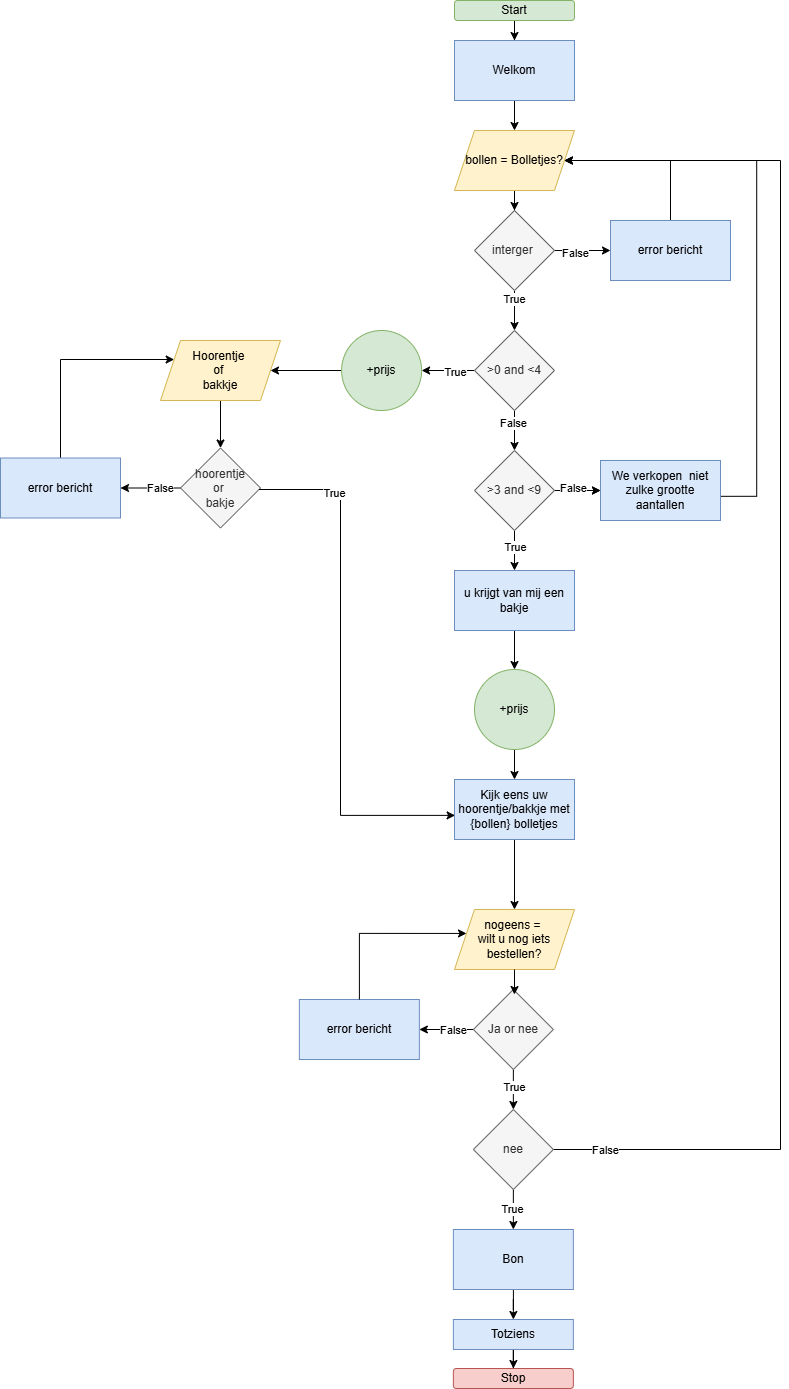

The diagram above was exported from draw.io. Its source (the exported page's mxGraphModel, read from the mxfile embedded in the PNG):
<mxGraphModel dx="1681" dy="1697" grid="1" gridSize="10" guides="1" tooltips="1" connect="1" arrows="1" fold="1" page="1" pageScale="1" pageWidth="827" pageHeight="1169" math="0" shadow="0">
  <root>
    <mxCell id="0" />
    <mxCell id="1" parent="0" />
    <mxCell id="fXcoZNAgPvz6heKJPkyY-1" style="edgeStyle=orthogonalEdgeStyle;rounded=0;orthogonalLoop=1;jettySize=auto;html=1;entryX=0.5;entryY=0;entryDx=0;entryDy=0;" parent="1" source="fXcoZNAgPvz6heKJPkyY-2" target="fXcoZNAgPvz6heKJPkyY-4" edge="1">
      <mxGeometry relative="1" as="geometry" />
    </mxCell>
    <mxCell id="fXcoZNAgPvz6heKJPkyY-2" value="Start" style="rounded=1;whiteSpace=wrap;html=1;fillColor=#d5e8d4;strokeColor=#82b366;" parent="1" vertex="1">
      <mxGeometry x="394" y="-1139" width="120" height="20" as="geometry" />
    </mxCell>
    <mxCell id="fXcoZNAgPvz6heKJPkyY-3" style="edgeStyle=orthogonalEdgeStyle;rounded=0;orthogonalLoop=1;jettySize=auto;html=1;entryX=0.5;entryY=0;entryDx=0;entryDy=0;" parent="1" source="fXcoZNAgPvz6heKJPkyY-4" target="fXcoZNAgPvz6heKJPkyY-6" edge="1">
      <mxGeometry relative="1" as="geometry" />
    </mxCell>
    <mxCell id="fXcoZNAgPvz6heKJPkyY-4" value="Welkom" style="rounded=0;whiteSpace=wrap;html=1;fillColor=#dae8fc;strokeColor=#6c8ebf;" parent="1" vertex="1">
      <mxGeometry x="394" y="-1099" width="120" height="60" as="geometry" />
    </mxCell>
    <mxCell id="fXcoZNAgPvz6heKJPkyY-5" style="edgeStyle=orthogonalEdgeStyle;rounded=0;orthogonalLoop=1;jettySize=auto;html=1;entryX=0.5;entryY=0;entryDx=0;entryDy=0;" parent="1" source="fXcoZNAgPvz6heKJPkyY-6" target="fXcoZNAgPvz6heKJPkyY-28" edge="1">
      <mxGeometry relative="1" as="geometry">
        <mxPoint x="454" y="-909" as="targetPoint" />
      </mxGeometry>
    </mxCell>
    <mxCell id="fXcoZNAgPvz6heKJPkyY-6" value="bollen = Bolletjes?" style="shape=parallelogram;perimeter=parallelogramPerimeter;whiteSpace=wrap;html=1;fixedSize=1;fillColor=#fff2cc;strokeColor=#d6b656;" parent="1" vertex="1">
      <mxGeometry x="394" y="-1009" width="120" height="60" as="geometry" />
    </mxCell>
    <mxCell id="fXcoZNAgPvz6heKJPkyY-7" style="edgeStyle=orthogonalEdgeStyle;rounded=0;orthogonalLoop=1;jettySize=auto;html=1;entryX=0.5;entryY=0;entryDx=0;entryDy=0;" parent="1" source="fXcoZNAgPvz6heKJPkyY-11" target="fXcoZNAgPvz6heKJPkyY-19" edge="1">
      <mxGeometry relative="1" as="geometry" />
    </mxCell>
    <mxCell id="fXcoZNAgPvz6heKJPkyY-8" value="False" style="edgeLabel;html=1;align=center;verticalAlign=middle;resizable=0;points=[];" parent="fXcoZNAgPvz6heKJPkyY-7" connectable="0" vertex="1">
      <mxGeometry x="-0.3978" y="-2" relative="1" as="geometry">
        <mxPoint as="offset" />
      </mxGeometry>
    </mxCell>
    <mxCell id="fXcoZNAgPvz6heKJPkyY-9" style="edgeStyle=orthogonalEdgeStyle;rounded=0;orthogonalLoop=1;jettySize=auto;html=1;entryX=1;entryY=0.5;entryDx=0;entryDy=0;" parent="1" source="fXcoZNAgPvz6heKJPkyY-11" target="fXcoZNAgPvz6heKJPkyY-58" edge="1">
      <mxGeometry relative="1" as="geometry" />
    </mxCell>
    <mxCell id="fXcoZNAgPvz6heKJPkyY-10" value="True" style="edgeLabel;html=1;align=center;verticalAlign=middle;resizable=0;points=[];" parent="fXcoZNAgPvz6heKJPkyY-9" vertex="1" connectable="0">
      <mxGeometry x="-0.2557" y="1" relative="1" as="geometry">
        <mxPoint as="offset" />
      </mxGeometry>
    </mxCell>
    <mxCell id="fXcoZNAgPvz6heKJPkyY-11" value="&amp;gt;0 and &amp;lt;4" style="rhombus;whiteSpace=wrap;html=1;fillColor=#f5f5f5;fontColor=#333333;strokeColor=#666666;" parent="1" vertex="1">
      <mxGeometry x="414" y="-809" width="80" height="80" as="geometry" />
    </mxCell>
    <mxCell id="fXcoZNAgPvz6heKJPkyY-12" style="edgeStyle=orthogonalEdgeStyle;rounded=0;orthogonalLoop=1;jettySize=auto;html=1;entryX=0.5;entryY=0;entryDx=0;entryDy=0;" parent="1" source="fXcoZNAgPvz6heKJPkyY-13" target="fXcoZNAgPvz6heKJPkyY-33" edge="1">
      <mxGeometry relative="1" as="geometry">
        <mxPoint x="160" y="-691.5000000000001" as="targetPoint" />
      </mxGeometry>
    </mxCell>
    <mxCell id="fXcoZNAgPvz6heKJPkyY-13" value="Hoorentje&amp;nbsp;&lt;div&gt;of&amp;nbsp;&lt;/div&gt;&lt;div&gt;bakkje&lt;/div&gt;" style="shape=parallelogram;perimeter=parallelogramPerimeter;whiteSpace=wrap;html=1;fixedSize=1;fillColor=#fff2cc;strokeColor=#d6b656;" parent="1" vertex="1">
      <mxGeometry x="100" y="-799" width="120" height="60" as="geometry" />
    </mxCell>
    <mxCell id="fXcoZNAgPvz6heKJPkyY-14" style="edgeStyle=orthogonalEdgeStyle;rounded=0;orthogonalLoop=1;jettySize=auto;html=1;entryX=0;entryY=0.5;entryDx=0;entryDy=0;" parent="1" source="fXcoZNAgPvz6heKJPkyY-19" target="fXcoZNAgPvz6heKJPkyY-21" edge="1">
      <mxGeometry relative="1" as="geometry">
        <mxPoint x="550" y="-649.0000000000001" as="targetPoint" />
      </mxGeometry>
    </mxCell>
    <mxCell id="fXcoZNAgPvz6heKJPkyY-15" value="" style="edgeStyle=orthogonalEdgeStyle;rounded=0;orthogonalLoop=1;jettySize=auto;html=1;" parent="1" source="fXcoZNAgPvz6heKJPkyY-19" target="fXcoZNAgPvz6heKJPkyY-21" edge="1">
      <mxGeometry relative="1" as="geometry" />
    </mxCell>
    <mxCell id="fXcoZNAgPvz6heKJPkyY-16" value="False" style="edgeLabel;html=1;align=center;verticalAlign=middle;resizable=0;points=[];" parent="fXcoZNAgPvz6heKJPkyY-15" connectable="0" vertex="1">
      <mxGeometry x="-0.2081" y="3" relative="1" as="geometry">
        <mxPoint as="offset" />
      </mxGeometry>
    </mxCell>
    <mxCell id="fXcoZNAgPvz6heKJPkyY-17" style="edgeStyle=orthogonalEdgeStyle;rounded=0;orthogonalLoop=1;jettySize=auto;html=1;" parent="1" source="fXcoZNAgPvz6heKJPkyY-19" target="fXcoZNAgPvz6heKJPkyY-23" edge="1">
      <mxGeometry relative="1" as="geometry" />
    </mxCell>
    <mxCell id="fXcoZNAgPvz6heKJPkyY-18" value="True" style="edgeLabel;html=1;align=center;verticalAlign=middle;resizable=0;points=[];" parent="fXcoZNAgPvz6heKJPkyY-17" connectable="0" vertex="1">
      <mxGeometry x="-0.2211" relative="1" as="geometry">
        <mxPoint as="offset" />
      </mxGeometry>
    </mxCell>
    <mxCell id="fXcoZNAgPvz6heKJPkyY-19" value="&amp;gt;3 and &amp;lt;9" style="rhombus;whiteSpace=wrap;html=1;fillColor=#f5f5f5;fontColor=#333333;strokeColor=#666666;" parent="1" vertex="1">
      <mxGeometry x="414" y="-689" width="80" height="80" as="geometry" />
    </mxCell>
    <mxCell id="fXcoZNAgPvz6heKJPkyY-20" style="edgeStyle=orthogonalEdgeStyle;rounded=0;orthogonalLoop=1;jettySize=auto;html=1;entryX=0.947;entryY=0.403;entryDx=0;entryDy=0;entryPerimeter=0;" parent="1" edge="1">
      <mxGeometry relative="1" as="geometry">
        <mxPoint x="503.81999999999994" y="-979" as="targetPoint" />
        <mxPoint x="656.18" y="-643.18" as="sourcePoint" />
        <Array as="points">
          <mxPoint x="696.18" y="-643.18" />
          <mxPoint x="696.18" y="-979.1800000000001" />
        </Array>
      </mxGeometry>
    </mxCell>
    <mxCell id="fXcoZNAgPvz6heKJPkyY-21" value="We verkopen&amp;nbsp; niet zulke grootte aantallen" style="rounded=0;whiteSpace=wrap;html=1;fillColor=#dae8fc;strokeColor=#6c8ebf;" parent="1" vertex="1">
      <mxGeometry x="540" y="-679" width="120" height="60" as="geometry" />
    </mxCell>
    <mxCell id="fXcoZNAgPvz6heKJPkyY-22" style="edgeStyle=orthogonalEdgeStyle;rounded=0;orthogonalLoop=1;jettySize=auto;html=1;entryX=0.5;entryY=0;entryDx=0;entryDy=0;" parent="1" source="fXcoZNAgPvz6heKJPkyY-23" target="fXcoZNAgPvz6heKJPkyY-62" edge="1">
      <mxGeometry relative="1" as="geometry" />
    </mxCell>
    <mxCell id="fXcoZNAgPvz6heKJPkyY-23" value="u krijgt van mij een bakje" style="rounded=0;whiteSpace=wrap;html=1;fillColor=#dae8fc;strokeColor=#6c8ebf;" parent="1" vertex="1">
      <mxGeometry x="394" y="-569" width="120" height="60" as="geometry" />
    </mxCell>
    <mxCell id="fXcoZNAgPvz6heKJPkyY-24" style="edgeStyle=orthogonalEdgeStyle;rounded=0;orthogonalLoop=1;jettySize=auto;html=1;entryX=0.5;entryY=0;entryDx=0;entryDy=0;" parent="1" source="fXcoZNAgPvz6heKJPkyY-28" target="fXcoZNAgPvz6heKJPkyY-11" edge="1">
      <mxGeometry relative="1" as="geometry" />
    </mxCell>
    <mxCell id="fXcoZNAgPvz6heKJPkyY-25" value="True" style="edgeLabel;html=1;align=center;verticalAlign=middle;resizable=0;points=[];" parent="fXcoZNAgPvz6heKJPkyY-24" connectable="0" vertex="1">
      <mxGeometry x="-0.5968" y="-1" relative="1" as="geometry">
        <mxPoint as="offset" />
      </mxGeometry>
    </mxCell>
    <mxCell id="fXcoZNAgPvz6heKJPkyY-26" style="edgeStyle=orthogonalEdgeStyle;rounded=0;orthogonalLoop=1;jettySize=auto;html=1;" parent="1" source="fXcoZNAgPvz6heKJPkyY-28" target="fXcoZNAgPvz6heKJPkyY-30" edge="1">
      <mxGeometry relative="1" as="geometry" />
    </mxCell>
    <mxCell id="fXcoZNAgPvz6heKJPkyY-27" value="False" style="edgeLabel;html=1;align=center;verticalAlign=middle;resizable=0;points=[];" parent="fXcoZNAgPvz6heKJPkyY-26" connectable="0" vertex="1">
      <mxGeometry x="-0.2756" y="-2" relative="1" as="geometry">
        <mxPoint as="offset" />
      </mxGeometry>
    </mxCell>
    <mxCell id="fXcoZNAgPvz6heKJPkyY-28" value="interger&amp;nbsp;" style="rhombus;whiteSpace=wrap;html=1;fillColor=#f5f5f5;fontColor=#333333;strokeColor=#666666;" parent="1" vertex="1">
      <mxGeometry x="414" y="-929" width="80" height="80" as="geometry" />
    </mxCell>
    <mxCell id="fXcoZNAgPvz6heKJPkyY-29" style="edgeStyle=orthogonalEdgeStyle;rounded=0;orthogonalLoop=1;jettySize=auto;html=1;entryX=1;entryY=0.5;entryDx=0;entryDy=0;" parent="1" source="fXcoZNAgPvz6heKJPkyY-30" target="fXcoZNAgPvz6heKJPkyY-6" edge="1">
      <mxGeometry relative="1" as="geometry">
        <mxPoint x="610" y="-999" as="targetPoint" />
        <Array as="points">
          <mxPoint x="610" y="-979" />
        </Array>
      </mxGeometry>
    </mxCell>
    <mxCell id="fXcoZNAgPvz6heKJPkyY-30" value="error bericht" style="rounded=0;whiteSpace=wrap;html=1;fillColor=#dae8fc;strokeColor=#6c8ebf;" parent="1" vertex="1">
      <mxGeometry x="550" y="-919" width="120" height="60" as="geometry" />
    </mxCell>
    <mxCell id="fXcoZNAgPvz6heKJPkyY-31" style="edgeStyle=orthogonalEdgeStyle;rounded=0;orthogonalLoop=1;jettySize=auto;html=1;entryX=1;entryY=0.5;entryDx=0;entryDy=0;" parent="1" source="fXcoZNAgPvz6heKJPkyY-33" target="fXcoZNAgPvz6heKJPkyY-35" edge="1">
      <mxGeometry relative="1" as="geometry">
        <mxPoint x="60.000000000000114" y="-651.5000000000001" as="targetPoint" />
      </mxGeometry>
    </mxCell>
    <mxCell id="fXcoZNAgPvz6heKJPkyY-32" value="False" style="edgeLabel;html=1;align=center;verticalAlign=middle;resizable=0;points=[];" parent="fXcoZNAgPvz6heKJPkyY-31" connectable="0" vertex="1">
      <mxGeometry x="-0.2874" relative="1" as="geometry">
        <mxPoint as="offset" />
      </mxGeometry>
    </mxCell>
    <mxCell id="fXcoZNAgPvz6heKJPkyY-33" value="hoorentje&lt;div&gt;or&amp;nbsp;&lt;/div&gt;&lt;div&gt;bakje&lt;/div&gt;" style="rhombus;whiteSpace=wrap;html=1;fillColor=#f5f5f5;fontColor=#333333;strokeColor=#666666;" parent="1" vertex="1">
      <mxGeometry x="120" y="-691.5" width="80" height="80" as="geometry" />
    </mxCell>
    <mxCell id="fXcoZNAgPvz6heKJPkyY-34" style="edgeStyle=orthogonalEdgeStyle;rounded=0;orthogonalLoop=1;jettySize=auto;html=1;exitX=0.5;exitY=0;exitDx=0;exitDy=0;" parent="1" source="fXcoZNAgPvz6heKJPkyY-35" target="fXcoZNAgPvz6heKJPkyY-13" edge="1">
      <mxGeometry relative="1" as="geometry">
        <Array as="points">
          <mxPoint y="-780" />
        </Array>
      </mxGeometry>
    </mxCell>
    <mxCell id="fXcoZNAgPvz6heKJPkyY-35" value="error bericht" style="rounded=0;whiteSpace=wrap;html=1;fillColor=#dae8fc;strokeColor=#6c8ebf;" parent="1" vertex="1">
      <mxGeometry x="-59.999999999999986" y="-681.5" width="120" height="60" as="geometry" />
    </mxCell>
    <mxCell id="fXcoZNAgPvz6heKJPkyY-36" style="edgeStyle=orthogonalEdgeStyle;rounded=0;orthogonalLoop=1;jettySize=auto;html=1;entryX=0.5;entryY=0;entryDx=0;entryDy=0;" parent="1" source="fXcoZNAgPvz6heKJPkyY-37" target="fXcoZNAgPvz6heKJPkyY-40" edge="1">
      <mxGeometry relative="1" as="geometry">
        <mxPoint x="452.8600000000001" y="-380" as="targetPoint" />
      </mxGeometry>
    </mxCell>
    <mxCell id="fXcoZNAgPvz6heKJPkyY-37" value="Kijk eens uw hoorentje/bakkje met {bollen} bolletjes" style="rounded=0;whiteSpace=wrap;html=1;fillColor=#dae8fc;strokeColor=#6c8ebf;" parent="1" vertex="1">
      <mxGeometry x="394" y="-360" width="120" height="60" as="geometry" />
    </mxCell>
    <mxCell id="fXcoZNAgPvz6heKJPkyY-38" style="edgeStyle=orthogonalEdgeStyle;rounded=0;orthogonalLoop=1;jettySize=auto;html=1;entryX=0.005;entryY=0.598;entryDx=0;entryDy=0;entryPerimeter=0;" parent="1" source="fXcoZNAgPvz6heKJPkyY-33" target="fXcoZNAgPvz6heKJPkyY-37" edge="1">
      <mxGeometry relative="1" as="geometry">
        <Array as="points">
          <mxPoint x="280" y="-650" />
          <mxPoint x="280" y="-324" />
        </Array>
      </mxGeometry>
    </mxCell>
    <mxCell id="fXcoZNAgPvz6heKJPkyY-39" value="True" style="edgeLabel;html=1;align=center;verticalAlign=middle;resizable=0;points=[];" parent="fXcoZNAgPvz6heKJPkyY-38" connectable="0" vertex="1">
      <mxGeometry x="-0.7114" y="-3" relative="1" as="geometry">
        <mxPoint as="offset" />
      </mxGeometry>
    </mxCell>
    <mxCell id="fXcoZNAgPvz6heKJPkyY-40" value="nogeens =&amp;nbsp;&lt;div&gt;wilt u nog iets bestellen?&lt;/div&gt;" style="shape=parallelogram;perimeter=parallelogramPerimeter;whiteSpace=wrap;html=1;fixedSize=1;fillColor=#fff2cc;strokeColor=#d6b656;" parent="1" vertex="1">
      <mxGeometry x="394" y="-230" width="120" height="60" as="geometry" />
    </mxCell>
    <mxCell id="fXcoZNAgPvz6heKJPkyY-41" style="edgeStyle=orthogonalEdgeStyle;rounded=0;orthogonalLoop=1;jettySize=auto;html=1;entryX=1;entryY=0.5;entryDx=0;entryDy=0;" parent="1" source="fXcoZNAgPvz6heKJPkyY-45" target="fXcoZNAgPvz6heKJPkyY-47" edge="1">
      <mxGeometry relative="1" as="geometry">
        <mxPoint x="348.86" y="-110" as="targetPoint" />
      </mxGeometry>
    </mxCell>
    <mxCell id="fXcoZNAgPvz6heKJPkyY-42" value="False" style="edgeLabel;html=1;align=center;verticalAlign=middle;resizable=0;points=[];" parent="fXcoZNAgPvz6heKJPkyY-41" connectable="0" vertex="1">
      <mxGeometry x="0.0959" y="1" relative="1" as="geometry">
        <mxPoint x="10" y="-1" as="offset" />
      </mxGeometry>
    </mxCell>
    <mxCell id="fXcoZNAgPvz6heKJPkyY-43" style="edgeStyle=orthogonalEdgeStyle;rounded=0;orthogonalLoop=1;jettySize=auto;html=1;entryX=0.5;entryY=0;entryDx=0;entryDy=0;" parent="1" source="fXcoZNAgPvz6heKJPkyY-45" target="fXcoZNAgPvz6heKJPkyY-53" edge="1">
      <mxGeometry relative="1" as="geometry">
        <mxPoint x="452.86" y="-30" as="targetPoint" />
      </mxGeometry>
    </mxCell>
    <mxCell id="fXcoZNAgPvz6heKJPkyY-44" value="True" style="edgeLabel;html=1;align=center;verticalAlign=middle;resizable=0;points=[];" parent="fXcoZNAgPvz6heKJPkyY-43" connectable="0" vertex="1">
      <mxGeometry x="-0.1629" y="1" relative="1" as="geometry">
        <mxPoint as="offset" />
      </mxGeometry>
    </mxCell>
    <mxCell id="fXcoZNAgPvz6heKJPkyY-45" value="Ja or nee" style="rhombus;whiteSpace=wrap;html=1;fillColor=#f5f5f5;fontColor=#333333;strokeColor=#666666;" parent="1" vertex="1">
      <mxGeometry x="412.86" y="-150" width="80" height="80" as="geometry" />
    </mxCell>
    <mxCell id="fXcoZNAgPvz6heKJPkyY-46" style="edgeStyle=orthogonalEdgeStyle;rounded=0;orthogonalLoop=1;jettySize=auto;html=1;entryX=0.513;entryY=0.063;entryDx=0;entryDy=0;entryPerimeter=0;" parent="1" source="fXcoZNAgPvz6heKJPkyY-40" target="fXcoZNAgPvz6heKJPkyY-45" edge="1">
      <mxGeometry relative="1" as="geometry" />
    </mxCell>
    <mxCell id="fXcoZNAgPvz6heKJPkyY-47" value="error bericht" style="rounded=0;whiteSpace=wrap;html=1;fillColor=#dae8fc;strokeColor=#6c8ebf;" parent="1" vertex="1">
      <mxGeometry x="238.86" y="-140" width="120" height="60" as="geometry" />
    </mxCell>
    <mxCell id="fXcoZNAgPvz6heKJPkyY-48" style="edgeStyle=orthogonalEdgeStyle;rounded=0;orthogonalLoop=1;jettySize=auto;html=1;entryX=0.1;entryY=0.399;entryDx=0;entryDy=0;entryPerimeter=0;" parent="1" source="fXcoZNAgPvz6heKJPkyY-47" target="fXcoZNAgPvz6heKJPkyY-40" edge="1">
      <mxGeometry relative="1" as="geometry">
        <Array as="points">
          <mxPoint x="298.86" y="-206" />
        </Array>
      </mxGeometry>
    </mxCell>
    <mxCell id="fXcoZNAgPvz6heKJPkyY-49" style="edgeStyle=orthogonalEdgeStyle;rounded=0;orthogonalLoop=1;jettySize=auto;html=1;entryX=0.5;entryY=0;entryDx=0;entryDy=0;" parent="1" source="fXcoZNAgPvz6heKJPkyY-53" target="fXcoZNAgPvz6heKJPkyY-60" edge="1">
      <mxGeometry relative="1" as="geometry">
        <mxPoint x="580" y="100" as="targetPoint" />
      </mxGeometry>
    </mxCell>
    <mxCell id="fXcoZNAgPvz6heKJPkyY-50" value="True" style="edgeLabel;html=1;align=center;verticalAlign=middle;resizable=0;points=[];" parent="fXcoZNAgPvz6heKJPkyY-49" connectable="0" vertex="1">
      <mxGeometry x="-0.0459" y="-1" relative="1" as="geometry">
        <mxPoint as="offset" />
      </mxGeometry>
    </mxCell>
    <mxCell id="fXcoZNAgPvz6heKJPkyY-51" style="edgeStyle=orthogonalEdgeStyle;rounded=0;orthogonalLoop=1;jettySize=auto;html=1;entryX=1;entryY=0.5;entryDx=0;entryDy=0;" parent="1" source="fXcoZNAgPvz6heKJPkyY-53" target="fXcoZNAgPvz6heKJPkyY-6" edge="1">
      <mxGeometry relative="1" as="geometry">
        <mxPoint x="760" y="-990" as="targetPoint" />
        <Array as="points">
          <mxPoint x="720" y="10" />
          <mxPoint x="720" y="-979" />
        </Array>
      </mxGeometry>
    </mxCell>
    <mxCell id="fXcoZNAgPvz6heKJPkyY-52" value="False" style="edgeLabel;html=1;align=center;verticalAlign=middle;resizable=0;points=[];" parent="fXcoZNAgPvz6heKJPkyY-51" connectable="0" vertex="1">
      <mxGeometry x="-0.9275" relative="1" as="geometry">
        <mxPoint as="offset" />
      </mxGeometry>
    </mxCell>
    <mxCell id="fXcoZNAgPvz6heKJPkyY-53" value="nee" style="rhombus;whiteSpace=wrap;html=1;fillColor=#f5f5f5;fontColor=#333333;strokeColor=#666666;" parent="1" vertex="1">
      <mxGeometry x="412.86" y="-30" width="80" height="80" as="geometry" />
    </mxCell>
    <mxCell id="fXcoZNAgPvz6heKJPkyY-54" style="edgeStyle=orthogonalEdgeStyle;rounded=0;orthogonalLoop=1;jettySize=auto;html=1;" parent="1" source="fXcoZNAgPvz6heKJPkyY-55" target="fXcoZNAgPvz6heKJPkyY-56" edge="1">
      <mxGeometry relative="1" as="geometry" />
    </mxCell>
    <mxCell id="fXcoZNAgPvz6heKJPkyY-55" value="Totziens" style="rounded=0;whiteSpace=wrap;html=1;fillColor=#dae8fc;strokeColor=#6c8ebf;" parent="1" vertex="1">
      <mxGeometry x="392.86" y="180" width="120" height="30" as="geometry" />
    </mxCell>
    <mxCell id="fXcoZNAgPvz6heKJPkyY-56" value="Stop" style="rounded=1;whiteSpace=wrap;html=1;fillColor=#f8cecc;strokeColor=#b85450;" parent="1" vertex="1">
      <mxGeometry x="392.86" y="229" width="120" height="20" as="geometry" />
    </mxCell>
    <mxCell id="fXcoZNAgPvz6heKJPkyY-57" style="edgeStyle=orthogonalEdgeStyle;rounded=0;orthogonalLoop=1;jettySize=auto;html=1;entryX=1;entryY=0.5;entryDx=0;entryDy=0;" parent="1" source="fXcoZNAgPvz6heKJPkyY-58" target="fXcoZNAgPvz6heKJPkyY-13" edge="1">
      <mxGeometry relative="1" as="geometry" />
    </mxCell>
    <mxCell id="fXcoZNAgPvz6heKJPkyY-58" value="+prijs" style="ellipse;whiteSpace=wrap;html=1;aspect=fixed;fillColor=#d5e8d4;strokeColor=#82b366;" parent="1" vertex="1">
      <mxGeometry x="281.11" y="-809" width="80" height="80" as="geometry" />
    </mxCell>
    <mxCell id="fXcoZNAgPvz6heKJPkyY-59" style="edgeStyle=orthogonalEdgeStyle;rounded=0;orthogonalLoop=1;jettySize=auto;html=1;entryX=0.5;entryY=0;entryDx=0;entryDy=0;" parent="1" source="fXcoZNAgPvz6heKJPkyY-60" target="fXcoZNAgPvz6heKJPkyY-55" edge="1">
      <mxGeometry relative="1" as="geometry" />
    </mxCell>
    <mxCell id="fXcoZNAgPvz6heKJPkyY-60" value="Bon" style="rounded=0;whiteSpace=wrap;html=1;fillColor=#dae8fc;strokeColor=#6c8ebf;" parent="1" vertex="1">
      <mxGeometry x="392.86" y="90" width="120" height="60" as="geometry" />
    </mxCell>
    <mxCell id="fXcoZNAgPvz6heKJPkyY-61" style="edgeStyle=orthogonalEdgeStyle;rounded=0;orthogonalLoop=1;jettySize=auto;html=1;exitX=0.5;exitY=1;exitDx=0;exitDy=0;entryX=0.5;entryY=0;entryDx=0;entryDy=0;" parent="1" source="fXcoZNAgPvz6heKJPkyY-62" target="fXcoZNAgPvz6heKJPkyY-37" edge="1">
      <mxGeometry relative="1" as="geometry" />
    </mxCell>
    <mxCell id="fXcoZNAgPvz6heKJPkyY-62" value="+prijs" style="ellipse;whiteSpace=wrap;html=1;aspect=fixed;fillColor=#d5e8d4;strokeColor=#82b366;" parent="1" vertex="1">
      <mxGeometry x="414" y="-470" width="80" height="80" as="geometry" />
    </mxCell>
  </root>
</mxGraphModel>